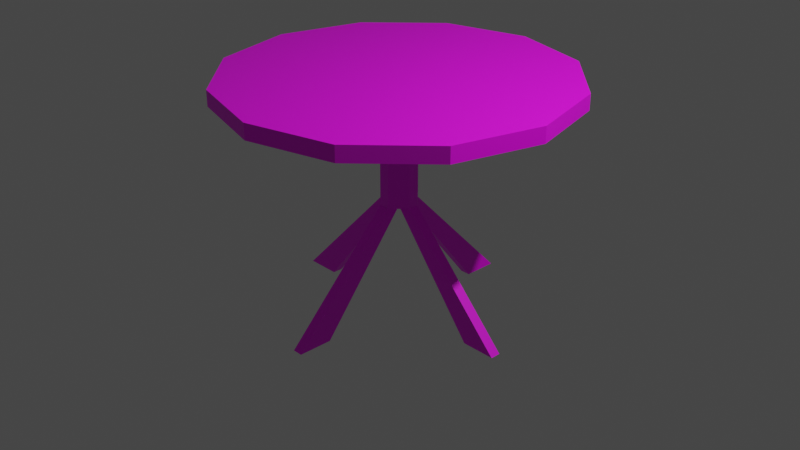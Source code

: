 # Source: multidecor_round_wooden_table.blend  (saved by Blender 3.0.42; exported with 4.5.12 LTS)
import bpy
from mathutils import Matrix  # noqa: F401  (used for matrix-valued properties, if any)

bpy.ops.wm.read_factory_settings(use_empty=True)
scene = bpy.context.scene
scene.name = 'Scene'

# ---- collections
col_collection = bpy.data.collections.new('Collection'); scene.collection.children.link(col_collection)

# ---- images (referenced by path relative to the original .blend; pixels are not part of the script)
import os
ASSET_DIR = os.environ.get("B2B_ASSET_DIR", "")  # directory of the original .blend (textures are referenced by path, not embedded)
HERE = os.path.dirname(os.path.abspath(__file__))  # packed textures are extracted next to this script under _unpacked/

def load_image(name, relpath, width, height, colorspace="sRGB"):
    """Load a texture the original file referenced (path relative to the .blend, or extracted next to this script)."""
    p = next((c for c in (os.path.join(HERE, relpath), os.path.join(ASSET_DIR, relpath)) if relpath and os.path.exists(c)), "")
    if p:
        img = bpy.data.images.load(p, check_existing=True)
        img.name = name
    else:  # same state as the original file: an image datablock whose file is absent (Cycles renders it pink)
        img = bpy.data.images.new(name, width, height)
        img.source = "FILE"
        img.filepath = "//" + (relpath or name)
    img.colorspace_settings.name = colorspace
    return img
img_multidecor_jungle_wood_jpg = load_image('multidecor_jungle_wood.jpg', 'multidecor_jungle_wood.jpg', 1024, 1024, 'sRGB')

# ---- materials (node trees are filled in below, after node groups)
mat_material_001 = bpy.data.materials.new('Material.001')
mat_material_001.use_transparent_shadow = False

# ---- material node trees
mat_material_001.use_nodes = True; mat_material_001.node_tree.nodes.clear()
_N = mat_material_001.node_tree.nodes; _L = mat_material_001.node_tree.links
n0 = _N.new('ShaderNodeBsdfPrincipled'); n0.name = 'Principled BSDF'; n0.location = (10, 300)
n0.distribution = 'GGX'
n0.subsurface_method = 'RANDOM_WALK_SKIN'
n0.inputs[3].default_value = 1.45
n0.inputs[27].default_value = (0.0, 0.0, 0.0, 1.0)
n0.inputs[28].default_value = 1.0
n1 = _N.new('ShaderNodeOutputMaterial'); n1.name = 'Material Output'; n1.location = (300, 300)
n2 = _N.new('ShaderNodeTexImage'); n2.name = 'Image Texture'; n2.location = (-280, 280)
n2.image = img_multidecor_jungle_wood_jpg
n2.interpolation = 'Closest'
_L.new(n0.outputs[0], n1.inputs[0])
_L.new(n2.outputs[0], n0.inputs[0])
n1.is_active_output = True

# ---- world
world_world = bpy.data.worlds.new('World'); scene.world = world_world
world_world.use_nodes = True; world_world.node_tree.nodes.clear()
_N = world_world.node_tree.nodes; _L = world_world.node_tree.links
n0 = _N.new('ShaderNodeOutputWorld'); n0.name = 'World Output'; n0.location = (300, 300)
n1 = _N.new('ShaderNodeBackground'); n1.name = 'Background'; n1.location = (10, 300)
n1.inputs[0].default_value = (0.05088, 0.05088, 0.05088, 1.0)
_L.new(n1.outputs[0], n0.inputs[0])
n0.is_active_output = True
world_world.color = (0.05088, 0.05088, 0.05088)
world_world.use_sun_shadow = False
world_world.sun_shadow_jitter_overblur = 0.0

# ---- cameras
cam_camera = bpy.data.cameras.new('Camera')
cam_camera.clip_end = 100.0
cam_camera.ortho_scale = 7.314

# ---- lights
light_light = bpy.data.lights.new('Light', 'POINT')
light_light.transmission_factor = 0.0
light_light.energy = 1000.0
light_light.shadow_soft_size = 0.1
light_light.shadow_maximum_resolution = 0.006
light_light.use_absolute_resolution = True

# ---- meshes
me_cylinder = bpy.data.meshes.new('Cylinder')
me_cylinder.from_pydata([(2.774e-10, 1.655, 1.36), (2.774e-10, 1.655, 1.525), (0.8276, 1.433, 1.36), (0.8276, 1.433, 1.525), (1.434, 0.827, 1.36), (1.434, 0.827, 1.525), (1.655, -0.0006122, 1.36), (1.655, -0.0006122, 1.525), (1.434, -0.8283, 1.36), (1.434, -0.8283, 1.525), (0.8276, -1.434, 1.36), (0.8276, -1.434, 1.525), (-1.444e-07, -1.656, 1.36), (-1.444e-07, -1.656, 1.525), (-0.8276, -1.434, 1.36), (-0.8276, -1.434, 1.525), (-1.434, -0.8283, 1.36), (-1.434, -0.8283, 1.525), (-1.655, -0.0006122, 1.36), (-1.655, -0.0006122, 1.525), (-1.434, 0.827, 1.36), (-1.434, 0.827, 1.525), (-0.8276, 1.433, 1.36), (-0.8276, 1.433, 1.525), (2.774e-10, 1.158, 1.36), (0.5793, 1.003, 1.36), (1.003, 0.5787, 1.36), (1.159, -0.0006122, 1.36), (1.003, -0.58, 1.36), (0.5793, -1.004, 1.36), (-1.01e-07, -1.159, 1.36), (-0.5793, -1.004, 1.36), (-1.003, -0.58, 1.36), (-1.159, -0.0006122, 1.36), (-1.003, 0.5787, 1.36), (-0.5793, 1.003, 1.36), (-7.197e-09, 0.9263, 1.029), (0.4635, 0.8022, 1.029), (0.8028, 0.4629, 1.029), (0.927, -0.0006122, 1.029), (0.8028, -0.4641, 1.029), (0.4635, -0.8034, 1.029), (-8.823e-08, -0.9276, 1.029), (-0.4635, -0.8034, 1.029), (-0.8028, -0.4641, 1.029), (-0.927, -0.0006122, 1.029), (-0.8028, 0.4629, 1.029), (-0.4635, 0.8022, 1.029), (-0.04966, 0.1916, 0.1985), (0.04966, 0.1916, 0.1985), (0.04966, 0.1916, 1.029), (-0.04966, 0.1916, 1.029), (0.1882, 0.04905, 0.1985), (0.1882, -0.05027, 0.1985), (0.1882, -0.05027, 1.029), (0.1882, 0.04905, 1.029), (0.04966, -0.1866, 0.1985), (-0.1882, 0.04905, 0.1985), (-0.1882, -0.05027, 0.1985), (0.04966, -0.1866, 1.029), (-0.1882, -0.05027, 1.029), (-0.1882, 0.04905, 1.029), (-0.04966, -0.1866, 0.1985), (-0.04966, -0.1866, 1.029), (1.242, -0.05027, -1.0), (1.242, 0.04905, -1.0), (0.1882, -0.05027, 0.1985), (0.1882, -0.05027, 0.1985), (0.1882, 0.04905, 0.1985), (0.1882, 0.04905, 0.1985), (0.03767, -0.05027, 0.1985), (0.03767, 0.04905, 0.1985), (0.9083, -0.05027, -1.0), (0.9083, 0.04905, -1.0), (0.0512, 1.242, -1.0), (-0.04811, 1.242, -1.0), (0.0512, 0.1891, 0.1985), (-0.04811, 0.1891, 0.1985), (0.0512, 0.03861, 0.1985), (-0.04811, 0.03861, 0.1985), (0.0512, 0.9093, -1.0), (-0.04811, 0.9093, -1.0), (-1.242, 0.05214, -1.0), (-1.242, -0.04718, -1.0), (-0.1882, 0.05214, 0.1985), (-0.1882, -0.04718, 0.1985), (-0.03767, 0.05214, 0.1985), (-0.03767, -0.04718, 0.1985), (-0.9083, 0.05214, -1.0), (-0.9083, -0.04718, -1.0), (-0.0512, -1.241, -1.0), (0.04811, -1.241, -1.0), (-0.0512, -0.1872, 0.1985), (0.04811, -0.1872, 0.1985), (-0.0512, -0.03674, 0.1985), (0.04811, -0.03674, 0.1985), (-0.0512, -0.9074, -1.0), (0.04811, -0.9074, -1.0)], [], [(0, 1, 3, 2), (2, 3, 5, 4), (4, 5, 7, 6), (6, 7, 9, 8), (8, 9, 11, 10), (10, 11, 13, 12), (12, 13, 15, 14), (14, 15, 17, 16), (16, 17, 19, 18), (18, 19, 21, 20), (3, 1, 23, 21, 19, 17, 15, 13, 11, 9, 7, 5), (20, 21, 23, 22), (22, 23, 1, 0), (0, 2, 4, 6, 8, 10, 12, 14, 16, 18, 20, 22), (24, 35, 34, 33, 32, 31, 30, 29, 28, 27, 26, 25), (36, 37, 38, 39, 40, 41, 42, 43, 44, 45, 46, 47), (33, 34, 46, 45), (30, 31, 43, 42), (27, 28, 40, 39), (34, 35, 47, 46), (24, 25, 37, 36), (31, 32, 44, 43), (28, 29, 41, 40), (35, 24, 36, 47), (25, 26, 38, 37), (32, 33, 45, 44), (29, 30, 42, 41), (26, 27, 39, 38), (66, 54, 59, 56), (51, 50, 49, 48), (58, 62, 63, 60), (49, 50, 55, 69), (54, 66, 69, 55), (60, 61, 57, 58), (67, 68, 65, 64), (48, 57, 61, 51), (62, 56, 59, 63), (56, 62, 58, 57, 48, 49, 52, 53), (71, 70, 72, 73), (65, 73, 72, 64), (68, 71, 73, 65), (64, 72, 70, 67), (76, 77, 75, 74), (79, 78, 80, 81), (75, 81, 80, 74), (77, 79, 81, 75), (74, 80, 78, 76), (84, 85, 83, 82), (87, 86, 88, 89), (83, 89, 88, 82), (85, 87, 89, 83), (82, 88, 86, 84), (92, 93, 91, 90), (95, 94, 96, 97), (91, 97, 96, 90), (93, 95, 97, 91), (90, 96, 94, 92)])
_uv = me_cylinder.uv_layers.new(name='UVMap')
_uv.uv.foreach_set('vector', [0.9742, 0.7621, 0.9497, 0.7621, 0.9497, 0.6352, 0.9742, 0.6352, 0.9742, 0.6352, 0.9497, 0.6352, 0.9497, 0.5082, 0.9742, 0.5082, 0.9742, 0.5082, 0.9497, 0.5082, 0.9497, 0.3813, 0.9742, 0.3813, 0.9742, 0.3813, 0.9497, 0.3813, 0.9497, 0.2543, 0.9742, 0.2543, 0.9742, 0.2543, 0.9497, 0.2543, 0.9497, 0.1274, 0.9742, 0.1274, 0.9742, 0.1274, 0.9497, 0.1274, 0.9497, 0.0004179, 0.9742, 0.0004178, 0.9751, 0.0004178, 0.9996, 0.0004178, 0.9996, 0.1274, 0.9751, 0.1274, 0.9751, 0.1274, 0.9996, 0.1274, 0.9996, 0.2543, 0.9751, 0.2543, 0.9751, 0.2543, 0.9996, 0.2543, 0.9996, 0.3813, 0.9751, 0.3813, 0.9751, 0.3813, 0.9996, 0.3813, 0.9996, 0.5082, 0.9751, 0.5082, 0.7754, 0.0004178, 0.8854, 0.0639, 0.9489, 0.1738, 0.9489, 0.3008, 0.8854, 0.4107, 0.7754, 0.4742, 0.6485, 0.4742, 0.5385, 0.4107, 0.4751, 0.3008, 0.4751, 0.1738, 0.5385, 0.0639, 0.6485, 0.0004178, 0.9751, 0.5082, 0.9996, 0.5082, 0.9996, 0.6352, 0.9751, 0.6352, 0.9751, 0.6352, 0.9996, 0.6352, 0.9996, 0.7621, 0.9751, 0.7621, 0.0639, 0.0639, 0.1738, 0.0004179, 0.3008, 0.0004178, 0.4107, 0.0639, 0.4742, 0.1738, 0.4742, 0.3008, 0.4107, 0.4107, 0.3008, 0.4742, 0.1738, 0.4742, 0.0639, 0.4107, 0.0004178, 0.3008, 0.0004178, 0.1738, 0.04485, 0.5195, 0.1218, 0.4751, 0.2107, 0.4751, 0.2876, 0.5195, 0.3321, 0.5965, 0.3321, 0.6853, 0.2876, 0.7623, 0.2107, 0.8067, 0.1218, 0.8067, 0.04485, 0.7623, 0.0004178, 0.6853, 0.0004178, 0.5965, 0.3329, 0.5722, 0.3685, 0.5106, 0.43, 0.4751, 0.5011, 0.4751, 0.5627, 0.5106, 0.5982, 0.5722, 0.5982, 0.6433, 0.5627, 0.7048, 0.5011, 0.7404, 0.43, 0.7404, 0.3685, 0.7048, 0.3329, 0.6433, 0.05963, 0.8076, 0.05963, 0.8964, 0.0004178, 0.8875, 0.0004178, 0.8164, 0.1806, 0.8964, 0.1806, 0.8076, 0.2398, 0.8164, 0.2398, 0.8875, 0.2406, 0.8964, 0.2406, 0.8076, 0.2998, 0.8164, 0.2998, 0.8875, 0.1197, 0.8076, 0.1197, 0.8964, 0.06047, 0.8875, 0.06047, 0.8164, 0.1797, 0.8076, 0.1797, 0.8964, 0.1205, 0.8875, 0.1205, 0.8164, 0.3921, 0.7412, 0.3921, 0.8301, 0.3329, 0.8212, 0.3329, 0.7501, 0.3329, 0.9198, 0.3329, 0.8309, 0.3921, 0.8398, 0.3921, 0.9109, 0.5723, 0.7412, 0.5723, 0.8301, 0.5131, 0.8212, 0.5131, 0.7501, 0.5122, 0.7412, 0.5122, 0.8301, 0.453, 0.8212, 0.453, 0.7501, 0.8774, 0.8278, 0.8774, 0.9167, 0.8182, 0.9078, 0.8182, 0.8367, 0.393, 0.8301, 0.393, 0.7412, 0.4522, 0.7501, 0.4522, 0.8212, 0.8774, 0.7381, 0.8774, 0.827, 0.8182, 0.8181, 0.8182, 0.747, 0.7221, 0.5186, 0.5991, 0.5186, 0.5991, 0.4898, 0.7221, 0.4898, 0.5991, 0.5774, 0.5991, 0.5627, 0.7221, 0.5627, 0.7221, 0.5774, 0.7221, 0.6216, 0.7221, 0.6504, 0.5991, 0.6504, 0.5991, 0.6216, 0.7221, 0.5627, 0.5991, 0.5627, 0.5991, 0.5333, 0.7221, 0.5333, 0.5991, 0.5186, 0.7221, 0.5186, 0.7221, 0.5333, 0.5991, 0.5333, 0.5991, 0.6216, 0.5991, 0.6069, 0.7221, 0.6069, 0.7221, 0.6216, 0.9134, 0.7123, 0.9281, 0.7123, 0.9281, 0.9487, 0.9134, 0.9487, 0.7221, 0.5774, 0.7221, 0.6069, 0.5991, 0.6069, 0.5991, 0.5774, 0.7221, 0.4751, 0.7221, 0.4898, 0.5991, 0.4898, 0.5991, 0.4751, 0.4432, 0.8702, 0.4329, 0.8807, 0.4041, 0.8812, 0.3936, 0.8708, 0.393, 0.8414, 0.4033, 0.8309, 0.4327, 0.8311, 0.4432, 0.8414, 0.2199, 0.8973, 0.2199, 0.912, 0.0004178, 0.912, 0.0004178, 0.8973, 0.865, 0.4861, 0.8279, 0.5187, 0.8182, 0.5076, 0.8553, 0.4751, 0.865, 0.7225, 0.8482, 0.7372, 0.8279, 0.5187, 0.865, 0.4861, 0.76, 0.9892, 0.7229, 0.9566, 0.7432, 0.7381, 0.76, 0.7528, 0.9134, 0.4751, 0.9281, 0.4751, 0.9281, 0.7115, 0.9134, 0.7115, 0.7715, 0.7381, 0.7862, 0.7381, 0.7862, 0.9576, 0.7715, 0.9576, 0.8173, 0.4861, 0.7803, 0.5187, 0.7705, 0.5076, 0.8076, 0.4751, 0.8173, 0.7225, 0.8006, 0.7372, 0.7803, 0.5187, 0.8173, 0.4861, 0.712, 0.9024, 0.6749, 0.8698, 0.6952, 0.6512, 0.712, 0.6659, 0.929, 0.4751, 0.9437, 0.4751, 0.9437, 0.7115, 0.929, 0.7115, 0.8018, 0.9576, 0.7871, 0.9576, 0.7871, 0.7381, 0.8018, 0.7381, 0.9126, 0.4861, 0.8755, 0.5187, 0.8658, 0.5076, 0.9029, 0.4751, 0.9126, 0.7225, 0.8958, 0.7372, 0.8755, 0.5187, 0.9126, 0.4861, 0.6741, 0.9024, 0.637, 0.8698, 0.6573, 0.6512, 0.6741, 0.6659, 0.9437, 0.9487, 0.929, 0.9487, 0.929, 0.7123, 0.9437, 0.7123, 0.8026, 0.7381, 0.8173, 0.7381, 0.8173, 0.9576, 0.8026, 0.9576, 0.7697, 0.4861, 0.7326, 0.5187, 0.7229, 0.5076, 0.76, 0.4751, 0.7697, 0.7225, 0.753, 0.7372, 0.7326, 0.5187, 0.7697, 0.4861, 0.6362, 0.9024, 0.5991, 0.8698, 0.6194, 0.6512, 0.6362, 0.6659])
me_cylinder.materials.append(mat_material_001)
me_cylinder.use_remesh_fix_poles = True
me_cylinder.use_remesh_preserve_attributes = False
me_cylinder.update()

# ---- objects
ob_light = bpy.data.objects.new('Light', light_light)
ob_camera = bpy.data.objects.new('Camera', cam_camera)
ob_cylinder = bpy.data.objects.new('Cylinder', me_cylinder)

# ---- transforms, parenting, visibility, modifiers, constraints
ob_light.location = (4.076, 1.005, 5.904)
ob_light.rotation_euler = (0.6503, 0.05522, 1.866)
ob_light.lock_rotations_4d = False
ob_light.empty_display_type = 'ARROWS'
ob_light.color = (0.0, 0.0, 0.0, 0.0)
ob_light.lineart.crease_threshold = 0.0
ob_camera.location = (7.359, -6.926, 4.958)
ob_camera.rotation_euler = (1.109, 0.0, 0.8149)
ob_camera.lock_rotations_4d = False
ob_camera.empty_display_type = 'ARROWS'
ob_camera.color = (0.0, 0.0, 0.0, 0.0)
ob_camera.display_type = 'WIRE'
ob_camera.lineart.crease_threshold = 0.0
ob_cylinder.location = (0.0, 0.0, 0.0)
ob_cylinder.scale = (1.1, 1.1, 1.0)

# ---- collection membership
col_collection.objects.link(ob_light)
col_collection.objects.link(ob_camera)
col_collection.objects.link(ob_cylinder)

# ---- scene / render settings (as saved in the file)
scene.camera = ob_camera
scene.frame_start = 1; scene.frame_end = 250; scene.frame_set(35)
scene.render.engine = 'BLENDER_EEVEE_NEXT'
scene.cycles.sampling_pattern = 'TABULATED_SOBOL'
scene.cycles.use_light_tree = False
scene.view_settings.view_transform = 'Filmic'
bpy.context.view_layer.update()
